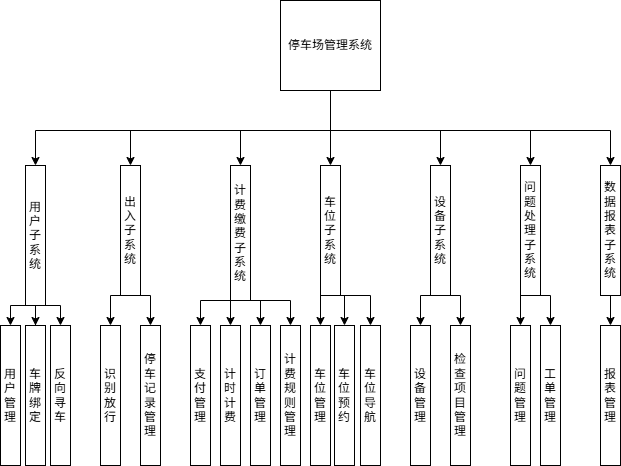

The diagram above was exported from draw.io. Its source (the exported page's mxGraphModel, read from the mxfile embedded in the PNG):
<mxGraphModel dx="1213" dy="828" grid="1" gridSize="10" guides="1" tooltips="1" connect="1" arrows="1" fold="1" page="1" pageScale="1" pageWidth="827" pageHeight="1169" math="0" shadow="0">
  <root>
    <mxCell id="0" />
    <mxCell id="1" parent="0" />
    <mxCell id="xKjwijXG5-4Ig1pXu7zW-61" style="edgeStyle=orthogonalEdgeStyle;rounded=0;orthogonalLoop=1;jettySize=auto;html=1;entryX=0.5;entryY=0;entryDx=0;entryDy=0;" edge="1" parent="1" source="xKjwijXG5-4Ig1pXu7zW-1" target="xKjwijXG5-4Ig1pXu7zW-5">
      <mxGeometry relative="1" as="geometry">
        <Array as="points">
          <mxPoint x="400" y="320" />
          <mxPoint x="510" y="320" />
        </Array>
      </mxGeometry>
    </mxCell>
    <mxCell id="xKjwijXG5-4Ig1pXu7zW-62" style="edgeStyle=orthogonalEdgeStyle;rounded=0;orthogonalLoop=1;jettySize=auto;html=1;entryX=0.5;entryY=0;entryDx=0;entryDy=0;" edge="1" parent="1" source="xKjwijXG5-4Ig1pXu7zW-1" target="xKjwijXG5-4Ig1pXu7zW-6">
      <mxGeometry relative="1" as="geometry">
        <Array as="points">
          <mxPoint x="400" y="320" />
          <mxPoint x="600" y="320" />
        </Array>
      </mxGeometry>
    </mxCell>
    <mxCell id="xKjwijXG5-4Ig1pXu7zW-64" style="edgeStyle=orthogonalEdgeStyle;rounded=0;orthogonalLoop=1;jettySize=auto;html=1;entryX=0.5;entryY=0;entryDx=0;entryDy=0;" edge="1" parent="1" source="xKjwijXG5-4Ig1pXu7zW-1" target="xKjwijXG5-4Ig1pXu7zW-8">
      <mxGeometry relative="1" as="geometry">
        <Array as="points">
          <mxPoint x="400" y="320" />
          <mxPoint x="310" y="320" />
        </Array>
      </mxGeometry>
    </mxCell>
    <mxCell id="xKjwijXG5-4Ig1pXu7zW-65" style="edgeStyle=orthogonalEdgeStyle;rounded=0;orthogonalLoop=1;jettySize=auto;html=1;entryX=0.5;entryY=0;entryDx=0;entryDy=0;" edge="1" parent="1" source="xKjwijXG5-4Ig1pXu7zW-1" target="xKjwijXG5-4Ig1pXu7zW-9">
      <mxGeometry relative="1" as="geometry">
        <Array as="points">
          <mxPoint x="400" y="320" />
          <mxPoint x="200" y="320" />
        </Array>
      </mxGeometry>
    </mxCell>
    <mxCell id="xKjwijXG5-4Ig1pXu7zW-66" style="edgeStyle=orthogonalEdgeStyle;rounded=0;orthogonalLoop=1;jettySize=auto;html=1;entryX=0.5;entryY=0;entryDx=0;entryDy=0;" edge="1" parent="1" source="xKjwijXG5-4Ig1pXu7zW-1" target="xKjwijXG5-4Ig1pXu7zW-3">
      <mxGeometry relative="1" as="geometry">
        <Array as="points">
          <mxPoint x="400" y="320" />
          <mxPoint x="105" y="320" />
        </Array>
      </mxGeometry>
    </mxCell>
    <mxCell id="xKjwijXG5-4Ig1pXu7zW-67" style="edgeStyle=orthogonalEdgeStyle;rounded=0;orthogonalLoop=1;jettySize=auto;html=1;exitX=0.5;exitY=1;exitDx=0;exitDy=0;entryX=0.5;entryY=0;entryDx=0;entryDy=0;" edge="1" parent="1" source="xKjwijXG5-4Ig1pXu7zW-1" target="xKjwijXG5-4Ig1pXu7zW-7">
      <mxGeometry relative="1" as="geometry" />
    </mxCell>
    <mxCell id="xKjwijXG5-4Ig1pXu7zW-69" style="edgeStyle=orthogonalEdgeStyle;rounded=0;orthogonalLoop=1;jettySize=auto;html=1;entryX=0.5;entryY=0;entryDx=0;entryDy=0;" edge="1" parent="1" source="xKjwijXG5-4Ig1pXu7zW-1" target="xKjwijXG5-4Ig1pXu7zW-4">
      <mxGeometry relative="1" as="geometry">
        <Array as="points">
          <mxPoint x="400" y="320" />
          <mxPoint x="680" y="320" />
        </Array>
      </mxGeometry>
    </mxCell>
    <mxCell id="xKjwijXG5-4Ig1pXu7zW-1" value="停车场管理系统" style="rounded=0;whiteSpace=wrap;html=1;" vertex="1" parent="1">
      <mxGeometry x="350" y="190" width="100" height="90" as="geometry" />
    </mxCell>
    <mxCell id="xKjwijXG5-4Ig1pXu7zW-70" style="edgeStyle=orthogonalEdgeStyle;rounded=0;orthogonalLoop=1;jettySize=auto;html=1;exitX=0.5;exitY=1;exitDx=0;exitDy=0;entryX=0.5;entryY=0;entryDx=0;entryDy=0;" edge="1" parent="1" source="xKjwijXG5-4Ig1pXu7zW-3" target="xKjwijXG5-4Ig1pXu7zW-15">
      <mxGeometry relative="1" as="geometry" />
    </mxCell>
    <mxCell id="xKjwijXG5-4Ig1pXu7zW-71" style="edgeStyle=orthogonalEdgeStyle;rounded=0;orthogonalLoop=1;jettySize=auto;html=1;exitX=0.5;exitY=1;exitDx=0;exitDy=0;" edge="1" parent="1" source="xKjwijXG5-4Ig1pXu7zW-3" target="xKjwijXG5-4Ig1pXu7zW-14">
      <mxGeometry relative="1" as="geometry" />
    </mxCell>
    <mxCell id="xKjwijXG5-4Ig1pXu7zW-72" style="edgeStyle=orthogonalEdgeStyle;rounded=0;orthogonalLoop=1;jettySize=auto;html=1;exitX=0.5;exitY=1;exitDx=0;exitDy=0;entryX=0.5;entryY=0;entryDx=0;entryDy=0;" edge="1" parent="1" source="xKjwijXG5-4Ig1pXu7zW-3" target="xKjwijXG5-4Ig1pXu7zW-13">
      <mxGeometry relative="1" as="geometry" />
    </mxCell>
    <mxCell id="xKjwijXG5-4Ig1pXu7zW-3" value="用户子系统" style="rounded=0;whiteSpace=wrap;html=1;" vertex="1" parent="1">
      <mxGeometry x="95" y="355" width="20" height="140" as="geometry" />
    </mxCell>
    <mxCell id="xKjwijXG5-4Ig1pXu7zW-87" style="edgeStyle=orthogonalEdgeStyle;rounded=0;orthogonalLoop=1;jettySize=auto;html=1;exitX=0.5;exitY=1;exitDx=0;exitDy=0;entryX=0.5;entryY=0;entryDx=0;entryDy=0;" edge="1" parent="1" source="xKjwijXG5-4Ig1pXu7zW-4" target="xKjwijXG5-4Ig1pXu7zW-57">
      <mxGeometry relative="1" as="geometry" />
    </mxCell>
    <mxCell id="xKjwijXG5-4Ig1pXu7zW-4" value="数据报表子系统" style="rounded=0;whiteSpace=wrap;html=1;" vertex="1" parent="1">
      <mxGeometry x="670" y="355" width="20" height="130" as="geometry" />
    </mxCell>
    <mxCell id="xKjwijXG5-4Ig1pXu7zW-83" style="edgeStyle=orthogonalEdgeStyle;rounded=0;orthogonalLoop=1;jettySize=auto;html=1;exitX=0.5;exitY=1;exitDx=0;exitDy=0;entryX=0.5;entryY=0;entryDx=0;entryDy=0;" edge="1" parent="1" source="xKjwijXG5-4Ig1pXu7zW-5" target="xKjwijXG5-4Ig1pXu7zW-54">
      <mxGeometry relative="1" as="geometry" />
    </mxCell>
    <mxCell id="xKjwijXG5-4Ig1pXu7zW-84" style="edgeStyle=orthogonalEdgeStyle;rounded=0;orthogonalLoop=1;jettySize=auto;html=1;exitX=0.5;exitY=1;exitDx=0;exitDy=0;entryX=0.5;entryY=0;entryDx=0;entryDy=0;" edge="1" parent="1" source="xKjwijXG5-4Ig1pXu7zW-5" target="xKjwijXG5-4Ig1pXu7zW-53">
      <mxGeometry relative="1" as="geometry" />
    </mxCell>
    <mxCell id="xKjwijXG5-4Ig1pXu7zW-5" value="设备子系统" style="rounded=0;whiteSpace=wrap;html=1;" vertex="1" parent="1">
      <mxGeometry x="500" y="355" width="20" height="130" as="geometry" />
    </mxCell>
    <mxCell id="xKjwijXG5-4Ig1pXu7zW-85" style="edgeStyle=orthogonalEdgeStyle;rounded=0;orthogonalLoop=1;jettySize=auto;html=1;exitX=0.5;exitY=1;exitDx=0;exitDy=0;entryX=0.5;entryY=0;entryDx=0;entryDy=0;" edge="1" parent="1" source="xKjwijXG5-4Ig1pXu7zW-6" target="xKjwijXG5-4Ig1pXu7zW-56">
      <mxGeometry relative="1" as="geometry" />
    </mxCell>
    <mxCell id="xKjwijXG5-4Ig1pXu7zW-86" style="edgeStyle=orthogonalEdgeStyle;rounded=0;orthogonalLoop=1;jettySize=auto;html=1;exitX=0.5;exitY=1;exitDx=0;exitDy=0;entryX=0.5;entryY=0;entryDx=0;entryDy=0;" edge="1" parent="1" source="xKjwijXG5-4Ig1pXu7zW-6" target="xKjwijXG5-4Ig1pXu7zW-55">
      <mxGeometry relative="1" as="geometry" />
    </mxCell>
    <mxCell id="xKjwijXG5-4Ig1pXu7zW-6" value="问题处理子系统" style="rounded=0;whiteSpace=wrap;html=1;" vertex="1" parent="1">
      <mxGeometry x="590" y="355" width="20" height="130" as="geometry" />
    </mxCell>
    <mxCell id="xKjwijXG5-4Ig1pXu7zW-80" style="edgeStyle=orthogonalEdgeStyle;rounded=0;orthogonalLoop=1;jettySize=auto;html=1;exitX=0.5;exitY=1;exitDx=0;exitDy=0;entryX=0.5;entryY=0;entryDx=0;entryDy=0;" edge="1" parent="1" source="xKjwijXG5-4Ig1pXu7zW-7" target="xKjwijXG5-4Ig1pXu7zW-51">
      <mxGeometry relative="1" as="geometry" />
    </mxCell>
    <mxCell id="xKjwijXG5-4Ig1pXu7zW-81" style="edgeStyle=orthogonalEdgeStyle;rounded=0;orthogonalLoop=1;jettySize=auto;html=1;exitX=0.5;exitY=1;exitDx=0;exitDy=0;entryX=0.5;entryY=0;entryDx=0;entryDy=0;" edge="1" parent="1" source="xKjwijXG5-4Ig1pXu7zW-7" target="xKjwijXG5-4Ig1pXu7zW-50">
      <mxGeometry relative="1" as="geometry" />
    </mxCell>
    <mxCell id="xKjwijXG5-4Ig1pXu7zW-82" style="edgeStyle=orthogonalEdgeStyle;rounded=0;orthogonalLoop=1;jettySize=auto;html=1;exitX=0.5;exitY=1;exitDx=0;exitDy=0;entryX=0.5;entryY=0;entryDx=0;entryDy=0;" edge="1" parent="1" source="xKjwijXG5-4Ig1pXu7zW-7" target="xKjwijXG5-4Ig1pXu7zW-49">
      <mxGeometry relative="1" as="geometry">
        <Array as="points">
          <mxPoint x="440" y="485" />
        </Array>
      </mxGeometry>
    </mxCell>
    <mxCell id="xKjwijXG5-4Ig1pXu7zW-7" value="车位子系统" style="rounded=0;whiteSpace=wrap;html=1;" vertex="1" parent="1">
      <mxGeometry x="390" y="355" width="20" height="130" as="geometry" />
    </mxCell>
    <mxCell id="xKjwijXG5-4Ig1pXu7zW-76" style="edgeStyle=orthogonalEdgeStyle;rounded=0;orthogonalLoop=1;jettySize=auto;html=1;exitX=0.5;exitY=1;exitDx=0;exitDy=0;entryX=0.5;entryY=0;entryDx=0;entryDy=0;" edge="1" parent="1" source="xKjwijXG5-4Ig1pXu7zW-8" target="xKjwijXG5-4Ig1pXu7zW-46">
      <mxGeometry relative="1" as="geometry" />
    </mxCell>
    <mxCell id="xKjwijXG5-4Ig1pXu7zW-77" style="edgeStyle=orthogonalEdgeStyle;rounded=0;orthogonalLoop=1;jettySize=auto;html=1;exitX=0.5;exitY=1;exitDx=0;exitDy=0;entryX=0.5;entryY=0;entryDx=0;entryDy=0;" edge="1" parent="1" source="xKjwijXG5-4Ig1pXu7zW-8" target="xKjwijXG5-4Ig1pXu7zW-45">
      <mxGeometry relative="1" as="geometry" />
    </mxCell>
    <mxCell id="xKjwijXG5-4Ig1pXu7zW-78" style="edgeStyle=orthogonalEdgeStyle;rounded=0;orthogonalLoop=1;jettySize=auto;html=1;exitX=0.5;exitY=1;exitDx=0;exitDy=0;entryX=0.5;entryY=0;entryDx=0;entryDy=0;" edge="1" parent="1" source="xKjwijXG5-4Ig1pXu7zW-8" target="xKjwijXG5-4Ig1pXu7zW-43">
      <mxGeometry relative="1" as="geometry">
        <Array as="points">
          <mxPoint x="360" y="490" />
        </Array>
      </mxGeometry>
    </mxCell>
    <mxCell id="xKjwijXG5-4Ig1pXu7zW-79" style="edgeStyle=orthogonalEdgeStyle;rounded=0;orthogonalLoop=1;jettySize=auto;html=1;exitX=0.5;exitY=1;exitDx=0;exitDy=0;entryX=0.5;entryY=0;entryDx=0;entryDy=0;" edge="1" parent="1" source="xKjwijXG5-4Ig1pXu7zW-8" target="xKjwijXG5-4Ig1pXu7zW-44">
      <mxGeometry relative="1" as="geometry">
        <Array as="points">
          <mxPoint x="270" y="490" />
        </Array>
      </mxGeometry>
    </mxCell>
    <mxCell id="xKjwijXG5-4Ig1pXu7zW-8" value="计费缴费子系统" style="rounded=0;whiteSpace=wrap;html=1;" vertex="1" parent="1">
      <mxGeometry x="300" y="355" width="20" height="135" as="geometry" />
    </mxCell>
    <mxCell id="xKjwijXG5-4Ig1pXu7zW-73" style="edgeStyle=orthogonalEdgeStyle;rounded=0;orthogonalLoop=1;jettySize=auto;html=1;exitX=0.5;exitY=1;exitDx=0;exitDy=0;entryX=0.5;entryY=0;entryDx=0;entryDy=0;" edge="1" parent="1" source="xKjwijXG5-4Ig1pXu7zW-9" target="xKjwijXG5-4Ig1pXu7zW-42">
      <mxGeometry relative="1" as="geometry" />
    </mxCell>
    <mxCell id="xKjwijXG5-4Ig1pXu7zW-74" style="edgeStyle=orthogonalEdgeStyle;rounded=0;orthogonalLoop=1;jettySize=auto;html=1;exitX=0.5;exitY=1;exitDx=0;exitDy=0;entryX=0.5;entryY=0;entryDx=0;entryDy=0;" edge="1" parent="1" source="xKjwijXG5-4Ig1pXu7zW-9" target="xKjwijXG5-4Ig1pXu7zW-41">
      <mxGeometry relative="1" as="geometry" />
    </mxCell>
    <mxCell id="xKjwijXG5-4Ig1pXu7zW-9" value="出入子系统" style="rounded=0;whiteSpace=wrap;html=1;" vertex="1" parent="1">
      <mxGeometry x="190" y="355" width="20" height="130" as="geometry" />
    </mxCell>
    <mxCell id="xKjwijXG5-4Ig1pXu7zW-13" value="反向寻车" style="rounded=0;whiteSpace=wrap;html=1;" vertex="1" parent="1">
      <mxGeometry x="120" y="515" width="20" height="140" as="geometry" />
    </mxCell>
    <mxCell id="xKjwijXG5-4Ig1pXu7zW-14" value="车牌绑定" style="rounded=0;whiteSpace=wrap;html=1;" vertex="1" parent="1">
      <mxGeometry x="95" y="515" width="20" height="140" as="geometry" />
    </mxCell>
    <mxCell id="xKjwijXG5-4Ig1pXu7zW-15" value="用户管理" style="rounded=0;whiteSpace=wrap;html=1;" vertex="1" parent="1">
      <mxGeometry x="70" y="515" width="20" height="140" as="geometry" />
    </mxCell>
    <mxCell id="xKjwijXG5-4Ig1pXu7zW-41" value="停车记录管理" style="rounded=0;whiteSpace=wrap;html=1;" vertex="1" parent="1">
      <mxGeometry x="210" y="515" width="20" height="140" as="geometry" />
    </mxCell>
    <mxCell id="xKjwijXG5-4Ig1pXu7zW-42" value="识别放行" style="rounded=0;whiteSpace=wrap;html=1;" vertex="1" parent="1">
      <mxGeometry x="170" y="515" width="20" height="140" as="geometry" />
    </mxCell>
    <mxCell id="xKjwijXG5-4Ig1pXu7zW-43" value="计费规则管理" style="rounded=0;whiteSpace=wrap;html=1;" vertex="1" parent="1">
      <mxGeometry x="350" y="515" width="20" height="140" as="geometry" />
    </mxCell>
    <mxCell id="xKjwijXG5-4Ig1pXu7zW-44" value="支付管理" style="rounded=0;whiteSpace=wrap;html=1;" vertex="1" parent="1">
      <mxGeometry x="260" y="515" width="20" height="140" as="geometry" />
    </mxCell>
    <mxCell id="xKjwijXG5-4Ig1pXu7zW-45" value="订单管理" style="rounded=0;whiteSpace=wrap;html=1;" vertex="1" parent="1">
      <mxGeometry x="320" y="515" width="20" height="140" as="geometry" />
    </mxCell>
    <mxCell id="xKjwijXG5-4Ig1pXu7zW-46" value="计时计费" style="rounded=0;whiteSpace=wrap;html=1;" vertex="1" parent="1">
      <mxGeometry x="290" y="515" width="20" height="140" as="geometry" />
    </mxCell>
    <mxCell id="xKjwijXG5-4Ig1pXu7zW-49" value="车位导航" style="rounded=0;whiteSpace=wrap;html=1;" vertex="1" parent="1">
      <mxGeometry x="430" y="515" width="20" height="140" as="geometry" />
    </mxCell>
    <mxCell id="xKjwijXG5-4Ig1pXu7zW-50" value="车位预约" style="rounded=0;whiteSpace=wrap;html=1;" vertex="1" parent="1">
      <mxGeometry x="404" y="515" width="20" height="140" as="geometry" />
    </mxCell>
    <mxCell id="xKjwijXG5-4Ig1pXu7zW-51" value="车位管理" style="rounded=0;whiteSpace=wrap;html=1;" vertex="1" parent="1">
      <mxGeometry x="380" y="515" width="20" height="140" as="geometry" />
    </mxCell>
    <mxCell id="xKjwijXG5-4Ig1pXu7zW-53" value="检查项目管理" style="rounded=0;whiteSpace=wrap;html=1;" vertex="1" parent="1">
      <mxGeometry x="520" y="515" width="20" height="140" as="geometry" />
    </mxCell>
    <mxCell id="xKjwijXG5-4Ig1pXu7zW-54" value="设备管理" style="rounded=0;whiteSpace=wrap;html=1;" vertex="1" parent="1">
      <mxGeometry x="480" y="515" width="20" height="140" as="geometry" />
    </mxCell>
    <mxCell id="xKjwijXG5-4Ig1pXu7zW-55" value="工单管理" style="rounded=0;whiteSpace=wrap;html=1;" vertex="1" parent="1">
      <mxGeometry x="610" y="515" width="20" height="140" as="geometry" />
    </mxCell>
    <mxCell id="xKjwijXG5-4Ig1pXu7zW-56" value="问题管理" style="rounded=0;whiteSpace=wrap;html=1;" vertex="1" parent="1">
      <mxGeometry x="580" y="515" width="20" height="140" as="geometry" />
    </mxCell>
    <mxCell id="xKjwijXG5-4Ig1pXu7zW-57" value="报表管理" style="rounded=0;whiteSpace=wrap;html=1;" vertex="1" parent="1">
      <mxGeometry x="670" y="515" width="20" height="140" as="geometry" />
    </mxCell>
  </root>
</mxGraphModel>